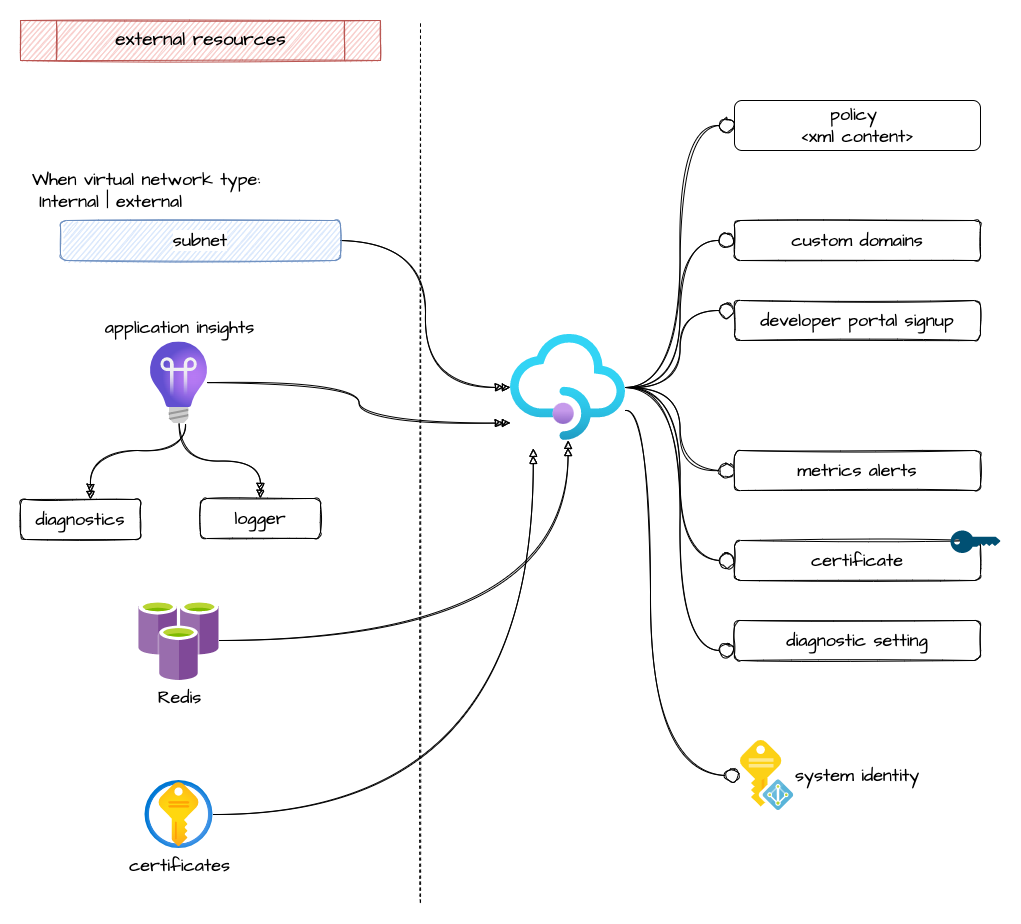

The diagram above was exported from draw.io. Its source (the exported page's mxGraphModel, read from the mxfile embedded in the PNG):
<mxGraphModel dx="2981" dy="1217" grid="1" gridSize="10" guides="1" tooltips="1" connect="1" arrows="1" fold="1" page="1" pageScale="1" pageWidth="827" pageHeight="1169" math="0" shadow="0">
  <root>
    <mxCell id="0" />
    <mxCell id="1" parent="0" />
    <mxCell id="eBLMVQ7QcMM6AJimeeV5-8" value="" style="edgeStyle=orthogonalEdgeStyle;curved=1;rounded=0;orthogonalLoop=1;jettySize=auto;html=1;entryX=0;entryY=0.5;entryDx=0;entryDy=0;sketch=1;endArrow=circle;endFill=0;" parent="1" source="eBLMVQ7QcMM6AJimeeV5-3" target="eBLMVQ7QcMM6AJimeeV5-7" edge="1">
      <mxGeometry relative="1" as="geometry" />
    </mxCell>
    <mxCell id="eBLMVQ7QcMM6AJimeeV5-10" style="edgeStyle=orthogonalEdgeStyle;curved=1;rounded=0;orthogonalLoop=1;jettySize=auto;html=1;fontFamily=Architects Daughter;fontSource=https%3A%2F%2Ffonts.googleapis.com%2Fcss%3Ffamily%3DArchitects%2BDaughter;fontSize=18;sketch=1;endArrow=circle;endFill=0;" parent="1" source="eBLMVQ7QcMM6AJimeeV5-3" target="eBLMVQ7QcMM6AJimeeV5-9" edge="1">
      <mxGeometry relative="1" as="geometry">
        <Array as="points">
          <mxPoint x="310" y="430" />
          <mxPoint x="310" y="795" />
        </Array>
      </mxGeometry>
    </mxCell>
    <mxCell id="VZ10tj8qQi2GT8J73ok1-8" value="" style="edgeStyle=orthogonalEdgeStyle;curved=1;rounded=0;sketch=1;orthogonalLoop=1;jettySize=auto;html=1;fontFamily=Architects Daughter;fontSource=https%3A%2F%2Ffonts.googleapis.com%2Fcss%3Ffamily%3DArchitects%2BDaughter;fontSize=18;endArrow=circle;endFill=0;entryX=0;entryY=0.25;entryDx=0;entryDy=0;" edge="1" parent="1" source="eBLMVQ7QcMM6AJimeeV5-3" target="VZ10tj8qQi2GT8J73ok1-7">
      <mxGeometry relative="1" as="geometry" />
    </mxCell>
    <mxCell id="VZ10tj8qQi2GT8J73ok1-10" value="" style="edgeStyle=orthogonalEdgeStyle;curved=1;rounded=0;sketch=1;orthogonalLoop=1;jettySize=auto;html=1;fontFamily=Architects Daughter;fontSource=https%3A%2F%2Ffonts.googleapis.com%2Fcss%3Ffamily%3DArchitects%2BDaughter;fontSize=18;endArrow=circle;endFill=0;entryX=0;entryY=0.5;entryDx=0;entryDy=0;" edge="1" parent="1" source="eBLMVQ7QcMM6AJimeeV5-3" target="VZ10tj8qQi2GT8J73ok1-11">
      <mxGeometry relative="1" as="geometry">
        <mxPoint x="400" y="390" as="targetPoint" />
      </mxGeometry>
    </mxCell>
    <mxCell id="VZ10tj8qQi2GT8J73ok1-22" style="edgeStyle=orthogonalEdgeStyle;curved=1;rounded=0;sketch=1;orthogonalLoop=1;jettySize=auto;html=1;entryX=0;entryY=0.5;entryDx=0;entryDy=0;fontFamily=Architects Daughter;fontSource=https%3A%2F%2Ffonts.googleapis.com%2Fcss%3Ffamily%3DArchitects%2BDaughter;fontSize=18;endArrow=circle;endFill=0;" edge="1" parent="1" source="eBLMVQ7QcMM6AJimeeV5-3" target="VZ10tj8qQi2GT8J73ok1-21">
      <mxGeometry relative="1" as="geometry" />
    </mxCell>
    <mxCell id="VZ10tj8qQi2GT8J73ok1-31" style="edgeStyle=orthogonalEdgeStyle;curved=1;rounded=0;sketch=1;orthogonalLoop=1;jettySize=auto;html=1;entryX=0;entryY=0.5;entryDx=0;entryDy=0;fontFamily=Architects Daughter;fontSource=https%3A%2F%2Ffonts.googleapis.com%2Fcss%3Ffamily%3DArchitects%2BDaughter;fontSize=18;endArrow=circle;endFill=0;" edge="1" parent="1" source="eBLMVQ7QcMM6AJimeeV5-3" target="VZ10tj8qQi2GT8J73ok1-30">
      <mxGeometry relative="1" as="geometry" />
    </mxCell>
    <mxCell id="VZ10tj8qQi2GT8J73ok1-33" style="edgeStyle=orthogonalEdgeStyle;curved=1;rounded=0;sketch=1;orthogonalLoop=1;jettySize=auto;html=1;entryX=0;entryY=0.75;entryDx=0;entryDy=0;fontFamily=Architects Daughter;fontSource=https%3A%2F%2Ffonts.googleapis.com%2Fcss%3Ffamily%3DArchitects%2BDaughter;fontSize=18;endArrow=circle;endFill=0;" edge="1" parent="1" source="eBLMVQ7QcMM6AJimeeV5-3" target="VZ10tj8qQi2GT8J73ok1-32">
      <mxGeometry relative="1" as="geometry" />
    </mxCell>
    <mxCell id="eBLMVQ7QcMM6AJimeeV5-3" value="" style="aspect=fixed;html=1;points=[];align=center;image;fontSize=12;image=img/lib/azure2/app_services/API_Management_Services.svg;sketch=0;" parent="1" vertex="1">
      <mxGeometry x="170" y="353.85" width="115" height="106.15" as="geometry" />
    </mxCell>
    <mxCell id="eBLMVQ7QcMM6AJimeeV5-7" value="policy &lt;br&gt;&amp;lt;xml content&amp;gt;" style="whiteSpace=wrap;html=1;verticalAlign=middle;labelBackgroundColor=default;sketch=0;rounded=1;fontFamily=Architects Daughter;fontSource=https%3A%2F%2Ffonts.googleapis.com%2Fcss%3Ffamily%3DArchitects%2BDaughter;fontSize=18;" parent="1" vertex="1">
      <mxGeometry x="394" y="120" width="246" height="50" as="geometry" />
    </mxCell>
    <mxCell id="eBLMVQ7QcMM6AJimeeV5-9" value="system identity" style="sketch=1;aspect=fixed;html=1;points=[];align=left;image;fontSize=18;image=img/lib/mscae/Managed_Identities.svg;rounded=1;fontFamily=Architects Daughter;fontSource=https%3A%2F%2Ffonts.googleapis.com%2Fcss%3Ffamily%3DArchitects%2BDaughter;labelPosition=right;verticalLabelPosition=middle;verticalAlign=middle;" parent="1" vertex="1">
      <mxGeometry x="400" y="760" width="53.2" height="70" as="geometry" />
    </mxCell>
    <mxCell id="VZ10tj8qQi2GT8J73ok1-13" style="edgeStyle=orthogonalEdgeStyle;curved=1;rounded=0;sketch=1;orthogonalLoop=1;jettySize=auto;html=1;entryX=0;entryY=0.5;entryDx=0;entryDy=0;entryPerimeter=0;fontFamily=Architects Daughter;fontSource=https%3A%2F%2Ffonts.googleapis.com%2Fcss%3Ffamily%3DArchitects%2BDaughter;fontSize=18;endArrow=doubleBlock;endFill=1;" edge="1" parent="1" source="eBLMVQ7QcMM6AJimeeV5-12" target="eBLMVQ7QcMM6AJimeeV5-3">
      <mxGeometry relative="1" as="geometry" />
    </mxCell>
    <mxCell id="eBLMVQ7QcMM6AJimeeV5-12" value="subnet&lt;br&gt;" style="whiteSpace=wrap;html=1;verticalAlign=middle;labelBackgroundColor=default;sketch=1;rounded=1;fontFamily=Architects Daughter;fontSource=https%3A%2F%2Ffonts.googleapis.com%2Fcss%3Ffamily%3DArchitects%2BDaughter;fontSize=18;fillColor=#dae8fc;strokeColor=#6c8ebf;" parent="1" vertex="1">
      <mxGeometry x="-280" y="240" width="280" height="40" as="geometry" />
    </mxCell>
    <mxCell id="VZ10tj8qQi2GT8J73ok1-3" value="" style="endArrow=none;dashed=1;html=1;rounded=0;sketch=1;fontFamily=Architects Daughter;fontSource=https%3A%2F%2Ffonts.googleapis.com%2Fcss%3Ffamily%3DArchitects%2BDaughter;curved=1;" edge="1" parent="1">
      <mxGeometry width="50" height="50" relative="1" as="geometry">
        <mxPoint x="80" y="922" as="sourcePoint" />
        <mxPoint x="80" y="40" as="targetPoint" />
      </mxGeometry>
    </mxCell>
    <mxCell id="VZ10tj8qQi2GT8J73ok1-5" value="external resources" style="shape=process;whiteSpace=wrap;html=1;backgroundOutline=1;fontFamily=Architects Daughter;fontSource=https%3A%2F%2Ffonts.googleapis.com%2Fcss%3Ffamily%3DArchitects%2BDaughter;fillColor=#f8cecc;strokeColor=#b85450;sketch=1;fontSize=19;" vertex="1" parent="1">
      <mxGeometry x="-320" y="40" width="360" height="40" as="geometry" />
    </mxCell>
    <mxCell id="VZ10tj8qQi2GT8J73ok1-7" value="developer portal signup" style="whiteSpace=wrap;html=1;verticalAlign=middle;labelBackgroundColor=default;sketch=1;rounded=1;fontFamily=Architects Daughter;fontSource=https%3A%2F%2Ffonts.googleapis.com%2Fcss%3Ffamily%3DArchitects%2BDaughter;fontSize=18;" vertex="1" parent="1">
      <mxGeometry x="394" y="320" width="246" height="40" as="geometry" />
    </mxCell>
    <mxCell id="VZ10tj8qQi2GT8J73ok1-11" value="custom domains" style="whiteSpace=wrap;html=1;verticalAlign=middle;labelBackgroundColor=default;sketch=1;rounded=1;fontFamily=Architects Daughter;fontSource=https%3A%2F%2Ffonts.googleapis.com%2Fcss%3Ffamily%3DArchitects%2BDaughter;fontSize=18;" vertex="1" parent="1">
      <mxGeometry x="394" y="240" width="246" height="40" as="geometry" />
    </mxCell>
    <mxCell id="VZ10tj8qQi2GT8J73ok1-15" style="edgeStyle=orthogonalEdgeStyle;curved=1;rounded=0;sketch=1;orthogonalLoop=1;jettySize=auto;html=1;entryX=0;entryY=0.836;entryDx=0;entryDy=0;entryPerimeter=0;fontFamily=Architects Daughter;fontSource=https%3A%2F%2Ffonts.googleapis.com%2Fcss%3Ffamily%3DArchitects%2BDaughter;fontSize=18;endArrow=doubleBlock;endFill=1;" edge="1" parent="1" source="VZ10tj8qQi2GT8J73ok1-14" target="eBLMVQ7QcMM6AJimeeV5-3">
      <mxGeometry relative="1" as="geometry" />
    </mxCell>
    <mxCell id="VZ10tj8qQi2GT8J73ok1-18" value="" style="edgeStyle=orthogonalEdgeStyle;curved=1;rounded=0;sketch=1;orthogonalLoop=1;jettySize=auto;html=1;fontFamily=Architects Daughter;fontSource=https%3A%2F%2Ffonts.googleapis.com%2Fcss%3Ffamily%3DArchitects%2BDaughter;fontSize=18;endArrow=doubleBlock;endFill=1;" edge="1" parent="1" source="VZ10tj8qQi2GT8J73ok1-14" target="VZ10tj8qQi2GT8J73ok1-17">
      <mxGeometry relative="1" as="geometry" />
    </mxCell>
    <mxCell id="VZ10tj8qQi2GT8J73ok1-20" value="" style="edgeStyle=orthogonalEdgeStyle;curved=1;rounded=0;sketch=1;orthogonalLoop=1;jettySize=auto;html=1;fontFamily=Architects Daughter;fontSource=https%3A%2F%2Ffonts.googleapis.com%2Fcss%3Ffamily%3DArchitects%2BDaughter;fontSize=18;endArrow=doubleBlock;endFill=1;" edge="1" parent="1" source="VZ10tj8qQi2GT8J73ok1-14" target="VZ10tj8qQi2GT8J73ok1-19">
      <mxGeometry relative="1" as="geometry">
        <Array as="points">
          <mxPoint x="-155" y="470" />
          <mxPoint x="-250" y="470" />
        </Array>
      </mxGeometry>
    </mxCell>
    <mxCell id="VZ10tj8qQi2GT8J73ok1-14" value="application insights" style="aspect=fixed;html=1;points=[];align=center;image;fontSize=18;image=img/lib/azure2/management_governance/Application_Insights.svg;rounded=1;glass=0;sketch=1;fontFamily=Architects Daughter;fontSource=https%3A%2F%2Ffonts.googleapis.com%2Fcss%3Ffamily%3DArchitects%2BDaughter;verticalAlign=bottom;labelPosition=center;verticalLabelPosition=top;" vertex="1" parent="1">
      <mxGeometry x="-190" y="361.39" width="57" height="81.61" as="geometry" />
    </mxCell>
    <mxCell id="VZ10tj8qQi2GT8J73ok1-17" value="logger" style="whiteSpace=wrap;html=1;fontSize=18;fontFamily=Architects Daughter;verticalAlign=middle;labelBackgroundColor=default;rounded=1;glass=0;sketch=1;fontSource=https%3A%2F%2Ffonts.googleapis.com%2Fcss%3Ffamily%3DArchitects%2BDaughter;" vertex="1" parent="1">
      <mxGeometry x="-140" y="518" width="120" height="40" as="geometry" />
    </mxCell>
    <mxCell id="VZ10tj8qQi2GT8J73ok1-19" value="diagnostics" style="whiteSpace=wrap;html=1;fontSize=18;fontFamily=Architects Daughter;verticalAlign=middle;labelBackgroundColor=default;rounded=1;glass=0;sketch=1;fontSource=https%3A%2F%2Ffonts.googleapis.com%2Fcss%3Ffamily%3DArchitects%2BDaughter;" vertex="1" parent="1">
      <mxGeometry x="-320" y="519" width="120" height="40" as="geometry" />
    </mxCell>
    <mxCell id="VZ10tj8qQi2GT8J73ok1-21" value="metrics alerts" style="whiteSpace=wrap;html=1;verticalAlign=middle;labelBackgroundColor=default;sketch=1;rounded=1;fontFamily=Architects Daughter;fontSource=https%3A%2F%2Ffonts.googleapis.com%2Fcss%3Ffamily%3DArchitects%2BDaughter;fontSize=18;" vertex="1" parent="1">
      <mxGeometry x="394" y="470" width="246" height="40" as="geometry" />
    </mxCell>
    <mxCell id="VZ10tj8qQi2GT8J73ok1-24" style="edgeStyle=orthogonalEdgeStyle;curved=1;rounded=0;sketch=1;orthogonalLoop=1;jettySize=auto;html=1;fontFamily=Architects Daughter;fontSource=https%3A%2F%2Ffonts.googleapis.com%2Fcss%3Ffamily%3DArchitects%2BDaughter;fontSize=18;endArrow=doubleBlock;endFill=0;" edge="1" parent="1" source="VZ10tj8qQi2GT8J73ok1-23" target="eBLMVQ7QcMM6AJimeeV5-3">
      <mxGeometry relative="1" as="geometry" />
    </mxCell>
    <mxCell id="VZ10tj8qQi2GT8J73ok1-23" value="Redis" style="sketch=0;aspect=fixed;html=1;points=[];align=center;image;fontSize=18;image=img/lib/mscae/Azure_Cache_for_Redis.svg;rounded=1;glass=0;fontFamily=Architects Daughter;fontSource=https%3A%2F%2Ffonts.googleapis.com%2Fcss%3Ffamily%3DArchitects%2BDaughter;" vertex="1" parent="1">
      <mxGeometry x="-201.5" y="620" width="80" height="80" as="geometry" />
    </mxCell>
    <mxCell id="VZ10tj8qQi2GT8J73ok1-27" style="edgeStyle=orthogonalEdgeStyle;curved=1;rounded=0;sketch=1;orthogonalLoop=1;jettySize=auto;html=1;entryX=0.198;entryY=1.074;entryDx=0;entryDy=0;entryPerimeter=0;fontFamily=Architects Daughter;fontSource=https%3A%2F%2Ffonts.googleapis.com%2Fcss%3Ffamily%3DArchitects%2BDaughter;fontSize=18;endArrow=doubleBlock;endFill=0;" edge="1" parent="1" source="VZ10tj8qQi2GT8J73ok1-25" target="eBLMVQ7QcMM6AJimeeV5-3">
      <mxGeometry relative="1" as="geometry" />
    </mxCell>
    <mxCell id="VZ10tj8qQi2GT8J73ok1-25" value="certificates" style="aspect=fixed;html=1;points=[];align=center;image;fontSize=18;image=img/lib/azure2/security/Key_Vaults.svg;rounded=1;glass=0;sketch=1;fontFamily=Architects Daughter;fontSource=https%3A%2F%2Ffonts.googleapis.com%2Fcss%3Ffamily%3DArchitects%2BDaughter;" vertex="1" parent="1">
      <mxGeometry x="-195.5" y="800" width="68" height="68" as="geometry" />
    </mxCell>
    <mxCell id="VZ10tj8qQi2GT8J73ok1-30" value="certificate" style="whiteSpace=wrap;html=1;verticalAlign=middle;labelBackgroundColor=default;sketch=1;rounded=1;fontFamily=Architects Daughter;fontSource=https%3A%2F%2Ffonts.googleapis.com%2Fcss%3Ffamily%3DArchitects%2BDaughter;fontSize=18;" vertex="1" parent="1">
      <mxGeometry x="394" y="560" width="246" height="40" as="geometry" />
    </mxCell>
    <mxCell id="VZ10tj8qQi2GT8J73ok1-32" value="diagnostic setting" style="whiteSpace=wrap;html=1;verticalAlign=middle;labelBackgroundColor=default;sketch=1;rounded=1;fontFamily=Architects Daughter;fontSource=https%3A%2F%2Ffonts.googleapis.com%2Fcss%3Ffamily%3DArchitects%2BDaughter;fontSize=18;" vertex="1" parent="1">
      <mxGeometry x="394" y="640" width="246" height="40" as="geometry" />
    </mxCell>
    <mxCell id="VZ10tj8qQi2GT8J73ok1-34" value="" style="points=[[0,0.5,0],[0.24,0,0],[0.5,0.28,0],[0.995,0.475,0],[0.5,0.72,0],[0.24,1,0]];verticalLabelPosition=bottom;sketch=0;html=1;verticalAlign=top;aspect=fixed;align=center;pointerEvents=1;shape=mxgraph.cisco19.key;fillColor=#005073;strokeColor=none;rounded=1;glass=0;fontFamily=Architects Daughter;fontSource=https%3A%2F%2Ffonts.googleapis.com%2Fcss%3Ffamily%3DArchitects%2BDaughter;fontSize=18;" vertex="1" parent="1">
      <mxGeometry x="610" y="550" width="50" height="22.5" as="geometry" />
    </mxCell>
    <mxCell id="VZ10tj8qQi2GT8J73ok1-35" value="When virtual network type:&lt;br&gt;&amp;nbsp;Internal | external" style="text;html=1;strokeColor=none;fillColor=none;align=left;verticalAlign=middle;whiteSpace=wrap;rounded=0;glass=0;sketch=1;fontFamily=Architects Daughter;fontSource=https%3A%2F%2Ffonts.googleapis.com%2Fcss%3Ffamily%3DArchitects%2BDaughter;fontSize=18;" vertex="1" parent="1">
      <mxGeometry x="-310" y="180" width="350" height="60" as="geometry" />
    </mxCell>
  </root>
</mxGraphModel>